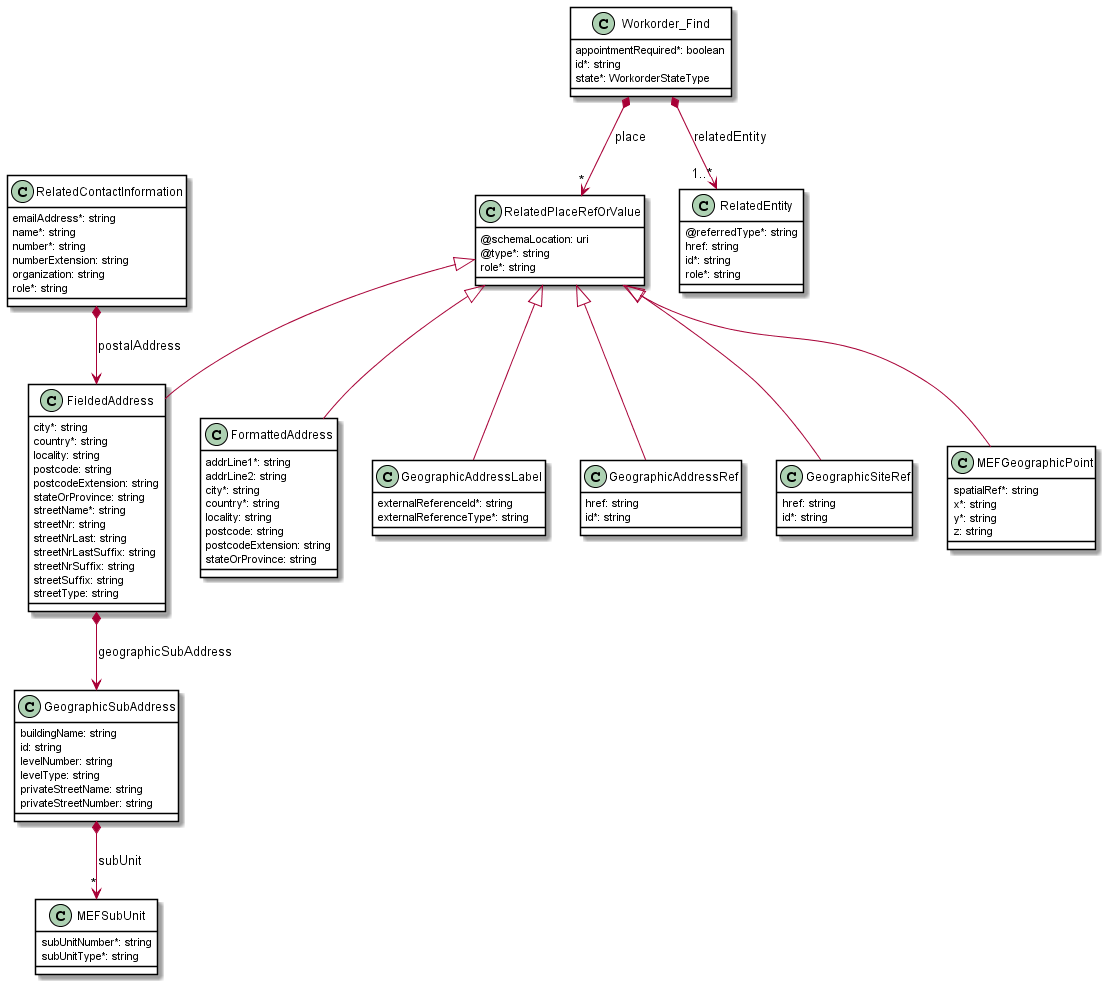

The diagram above was rendered by PlantUML. Its source (embedded in the PNG):
@startuml
skinparam {
    ClassBackgroundColor White
    ClassBorderColor Black
}


class FormattedAddress {

    addrLine1*: string
    addrLine2: string
    city*: string
    country*: string
    locality: string
    postcode: string
    postcodeExtension: string
    stateOrProvince: string
}
RelatedPlaceRefOrValue <|-- FormattedAddress



class GeographicAddressLabel {

    externalReferenceId*: string
    externalReferenceType*: string
}
RelatedPlaceRefOrValue <|-- GeographicAddressLabel



class GeographicAddressRef {

    href: string
    id*: string
}
RelatedPlaceRefOrValue <|-- GeographicAddressRef



class GeographicSiteRef {

    href: string
    id*: string
}
RelatedPlaceRefOrValue <|-- GeographicSiteRef



class GeographicSubAddress {

    buildingName: string
    id: string
    levelNumber: string
    levelType: string
    privateStreetName: string
    privateStreetNumber: string
}

GeographicSubAddress *-->"*" MEFSubUnit : subUnit


class Workorder_Find {

    appointmentRequired*: boolean
    id*: string
    state*: WorkorderStateType
}

Workorder_Find *-->"*" RelatedPlaceRefOrValue : place
Workorder_Find *-->"1..*" RelatedEntity : relatedEntity



class MEFGeographicPoint {

    spatialRef*: string
    x*: string
    y*: string
    z: string
}
RelatedPlaceRefOrValue <|-- MEFGeographicPoint



class FieldedAddress {

    city*: string
    country*: string
    locality: string
    postcode: string
    postcodeExtension: string
    stateOrProvince: string
    streetName*: string
    streetNr: string
    streetNrLast: string
    streetNrLastSuffix: string
    streetNrSuffix: string
    streetSuffix: string
    streetType: string
}
RelatedPlaceRefOrValue <|-- FieldedAddress

FieldedAddress *--> GeographicSubAddress : geographicSubAddress

class RelatedContactInformation {

    emailAddress*: string
    name*: string
    number*: string
    numberExtension: string
    organization: string
    role*: string
}

RelatedContactInformation *--> FieldedAddress : postalAddress


class MEFSubUnit {

    subUnitNumber*: string
    subUnitType*: string
}



class RelatedEntity {

    @referredType*: string
    href: string
    id*: string
    role*: string
}



class RelatedPlaceRefOrValue {

    @schemaLocation: uri
    @type*: string
    role*: string
}


@enduml